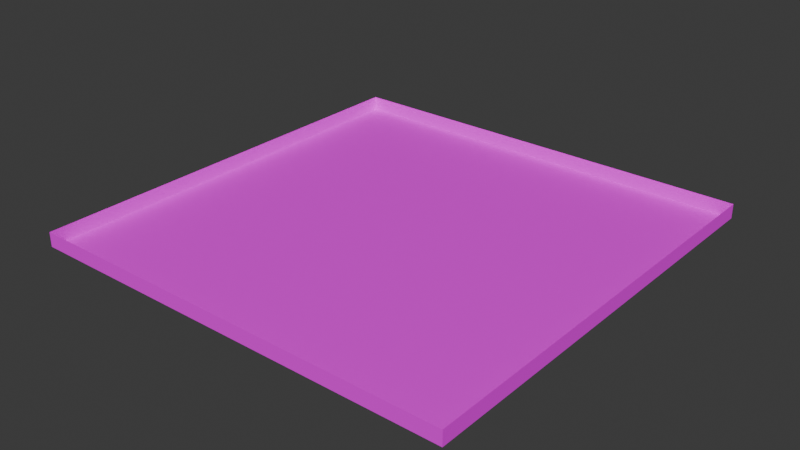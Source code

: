# Source: ceiling-flat.blend  (saved by Blender 4.3.34; exported with 4.5.12 LTS)
import bpy
from mathutils import Matrix  # noqa: F401  (used for matrix-valued properties, if any)

bpy.ops.wm.read_factory_settings(use_empty=True)
scene = bpy.context.scene
scene.name = 'Scene'

# ---- collections
col_collection = bpy.data.collections.new('Collection'); scene.collection.children.link(col_collection)

# ---- images (referenced by path relative to the original .blend; pixels are not part of the script)
import os
ASSET_DIR = os.environ.get("B2B_ASSET_DIR", "")  # directory of the original .blend (textures are referenced by path, not embedded)
HERE = os.path.dirname(os.path.abspath(__file__))  # packed textures are extracted next to this script under _unpacked/

def load_image(name, relpath, width, height, colorspace="sRGB"):
    """Load a texture the original file referenced (path relative to the .blend, or extracted next to this script)."""
    p = next((c for c in (os.path.join(HERE, relpath), os.path.join(ASSET_DIR, relpath)) if relpath and os.path.exists(c)), "")
    if p:
        img = bpy.data.images.load(p, check_existing=True)
        img.name = name
    else:  # same state as the original file: an image datablock whose file is absent (Cycles renders it pink)
        img = bpy.data.images.new(name, width, height)
        img.source = "FILE"
        img.filepath = "//" + (relpath or name)
    img.colorspace_settings.name = colorspace
    return img
img_hotpandagradientpalette_png = load_image('hotpandagradientpalette.png', 'hotpandagradientpalette.png', 1024, 1024, 'sRGB')

# ---- materials (node trees are filled in below, after node groups)
mat_material = bpy.data.materials.new('Material')
mat_material.alpha_threshold = 0.0
mat_material.roughness = 0.5
mat_material.line_color = (0.0, 0.0, 0.0, 1.0)

# ---- material node trees
mat_material.use_nodes = True; mat_material.node_tree.nodes.clear()
_N = mat_material.node_tree.nodes; _L = mat_material.node_tree.links
n0 = _N.new('ShaderNodeOutputMaterial'); n0.name = 'Material Output'; n0.location = (300, 300)
n1 = _N.new('ShaderNodeBsdfPrincipled'); n1.name = 'Principled BSDF'; n1.location = (10, 300)
n1.inputs[3].default_value = 1.45
n2 = _N.new('ShaderNodeTexImage'); n2.name = 'Image Texture'; n2.location = (-280, 280)
n2.image = img_hotpandagradientpalette_png
_L.new(n1.outputs[0], n0.inputs[0])
_L.new(n2.outputs[0], n1.inputs[0])
n0.is_active_output = True

# ---- world
world_world = bpy.data.worlds.new('World'); scene.world = world_world
world_world.use_nodes = True; world_world.node_tree.nodes.clear()
_N = world_world.node_tree.nodes; _L = world_world.node_tree.links
n0 = _N.new('ShaderNodeOutputWorld'); n0.name = 'World Output'; n0.location = (300, 300)
n1 = _N.new('ShaderNodeBackground'); n1.name = 'Background'; n1.location = (10, 300)
n1.inputs[0].default_value = (0.05088, 0.05088, 0.05088, 1.0)
_L.new(n1.outputs[0], n0.inputs[0])
n0.is_active_output = True
world_world.color = (0.05088, 0.05088, 0.05088)
world_world.sun_shadow_jitter_overblur = 0.0

# ---- meshes
me_cube_001 = bpy.data.meshes.new('Cube.001')
me_cube_001.from_pydata([(-0.75, -0.75, -0.05), (-0.75, -0.75, 0.0), (-0.75, 0.75, -0.05), (-0.75, 0.75, 0.0), (0.75, -0.75, -0.05), (0.75, -0.75, 0.0), (0.75, 0.75, -0.05), (0.75, 0.75, 0.0)], [], [(0, 1, 3, 2), (2, 3, 7, 6), (6, 7, 5, 4), (4, 5, 1, 0), (2, 6, 4, 0)])
_uv = me_cube_001.uv_layers.new(name='UVMap')
_uv.uv.foreach_set('vector', [0.3076, 0.631, 0.3076, 0.6184, 0.3202, 0.6184, 0.3202, 0.631, 0.3202, 0.631, 0.3202, 0.6184, 0.3327, 0.6184, 0.3327, 0.631, 0.3327, 0.631, 0.3327, 0.6184, 0.3453, 0.6184, 0.3453, 0.631, 0.3453, 0.631, 0.3453, 0.6184, 0.3579, 0.6184, 0.3579, 0.631, 0.3327, 0.6436, 0.3327, 0.631, 0.3453, 0.631, 0.3453, 0.6436])
me_cube_001.materials.append(mat_material)
me_cube_001.update()

# ---- objects
ob_ceiling_flat = bpy.data.objects.new('ceiling-flat', me_cube_001)

# ---- transforms, parenting, visibility, modifiers, constraints
ob_ceiling_flat.location = (0.0, 0.0, 0.0)

# ---- collection membership
col_collection.objects.link(ob_ceiling_flat)

# ---- scene / render settings (as saved in the file)
scene.frame_start = 1; scene.frame_end = 250; scene.frame_set(1)
scene.render.engine = 'BLENDER_EEVEE_NEXT'
bpy.context.view_layer.update()

# ---- added for rendering (the .blend has no active camera and no usable light): camera, sun
cam_auto = bpy.data.cameras.new('AutoCamera')
cam_auto.lens = 50.0
cam_auto.sensor_width = 36.0
cam_auto.clip_end = 1000.0
ob_auto_camera = bpy.data.objects.new('AutoCamera', cam_auto)
scene.collection.objects.link(ob_auto_camera)
ob_auto_camera.location = (1.96324, -2.35589, 1.54559)
ob_auto_camera.rotation_euler = (1.09748, -7.21219e-08, 0.694738)
scene.camera = ob_auto_camera
light_auto_sun = bpy.data.lights.new('AutoSun', 'SUN')
light_auto_sun.energy = 3.0
light_auto_sun.angle = 0.0523599
ob_auto_sun = bpy.data.objects.new('AutoSun', light_auto_sun)
scene.collection.objects.link(ob_auto_sun)
ob_auto_sun.rotation_euler = (0.872665, 0.174533, 0.523599)
bpy.context.view_layer.update()
